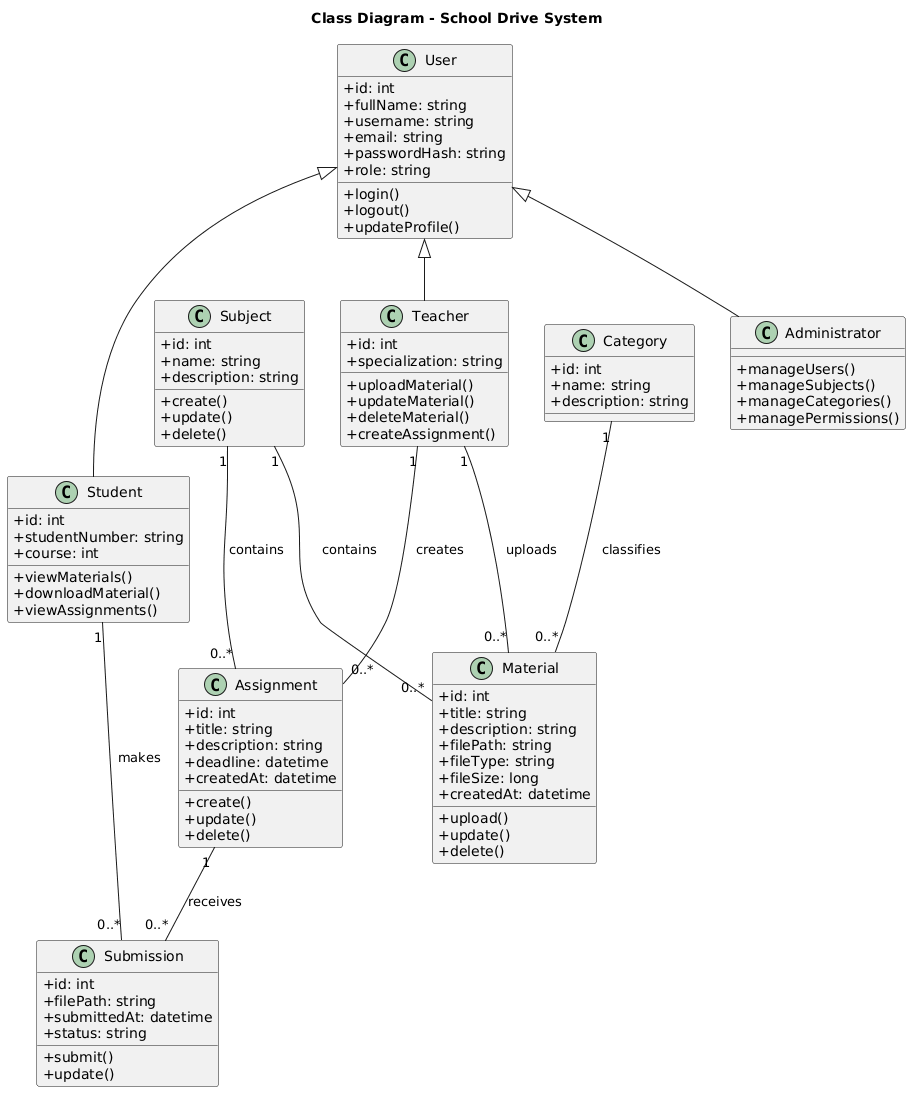

The diagram above was rendered by PlantUML. Its source (embedded in the PNG):
@startuml
title Class Diagram - School Drive System

skinparam classAttributeIconSize 0
skinparam shadowing false

class User {
    +id: int
    +fullName: string
    +username: string
    +email: string
    +passwordHash: string
    +role: string
    +login()
    +logout()
    +updateProfile()
}

class Student {
    +id: int
    +studentNumber: string
    +course: int
    +viewMaterials()
    +downloadMaterial()
    +viewAssignments()
}

class Teacher {
    +id: int
    +specialization: string
    +uploadMaterial()
    +updateMaterial()
    +deleteMaterial()
    +createAssignment()
}

class Administrator {
    +manageUsers()
    +manageSubjects()
    +manageCategories()
    +managePermissions()
}

class Subject {
    +id: int
    +name: string
    +description: string
    +create()
    +update()
    +delete()
}

class Category {
    +id: int
    +name: string
    +description: string
}

class Material {
    +id: int
    +title: string
    +description: string
    +filePath: string
    +fileType: string
    +fileSize: long
    +createdAt: datetime
    +upload()
    +update()
    +delete()
}

class Assignment {
    +id: int
    +title: string
    +description: string
    +deadline: datetime
    +createdAt: datetime
    +create()
    +update()
    +delete()
}

class Submission {
    +id: int
    +filePath: string
    +submittedAt: datetime
    +status: string
    +submit()
    +update()
}

User <|-- Student
User <|-- Teacher
User <|-- Administrator

Teacher "1" -- "0..*" Material : uploads
Teacher "1" -- "0..*" Assignment : creates

Subject "1" -- "0..*" Material : contains
Subject "1" -- "0..*" Assignment : contains

Category "1" -- "0..*" Material : classifies

Student "1" -- "0..*" Submission : makes
Assignment "1" -- "0..*" Submission : receives
@enduml